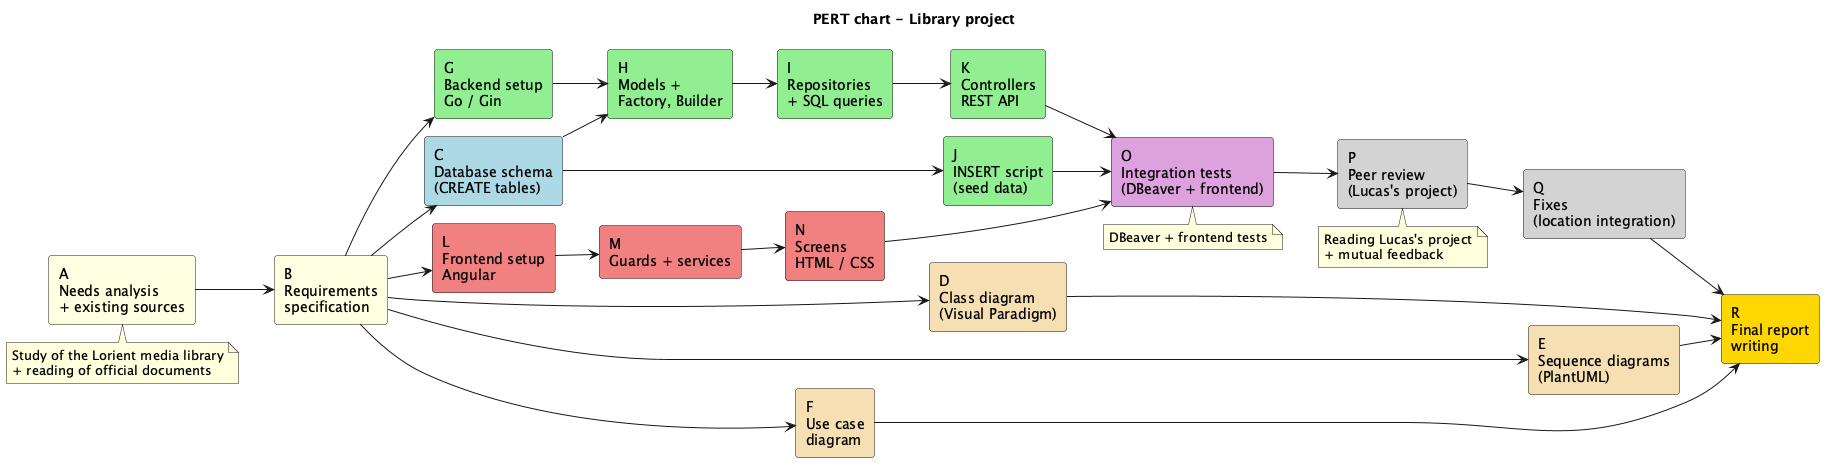

The diagram above was rendered by PlantUML. Its source (embedded in the PNG):
@startuml
!pragma layout smetana
title PERT chart - Library project
left to right direction

skinparam rectangle {
  RoundCorner 6
}

rectangle "A\nNeeds analysis\n+ existing sources" as A #LightYellow
rectangle "B\nRequirements\nspecification" as B #LightYellow
rectangle "C\nDatabase schema\n(CREATE tables)" as C #LightBlue
rectangle "D\nClass diagram\n(Visual Paradigm)" as D #Wheat
rectangle "E\nSequence diagrams\n(PlantUML)" as E #Wheat
rectangle "F\nUse case\ndiagram" as F #Wheat
rectangle "G\nBackend setup\nGo / Gin" as G #LightGreen
rectangle "H\nModels +\nFactory, Builder" as H #LightGreen
rectangle "I\nRepositories\n+ SQL queries" as I #LightGreen
rectangle "J\nINSERT script\n(seed data)" as J #LightGreen
rectangle "K\nControllers\nREST API" as K #LightGreen
rectangle "L\nFrontend setup\nAngular" as L #LightCoral
rectangle "M\nGuards + services" as M #LightCoral
rectangle "N\nScreens\nHTML / CSS" as N #LightCoral
rectangle "O\nIntegration tests\n(DBeaver + frontend)" as O #Plum
rectangle "P\nPeer review\n(Lucas's project)" as P #LightGray
rectangle "Q\nFixes\n(location integration)" as Q #LightGray
rectangle "R\nFinal report\nwriting" as R #Gold

note bottom of A : Study of the Lorient media library\n+ reading of official documents
note bottom of O : DBeaver + frontend tests
note bottom of P : Reading Lucas's project\n+ mutual feedback

A --> B
B --> C
B --> G
B --> L
B --> D
B --> E
B --> F
C --> H
C --> J
G --> H
H --> I
I --> K
K --> O
J --> O
L --> M
M --> N
N --> O
O --> P
P --> Q
Q --> R
D --> R
E --> R
F --> R
@enduml